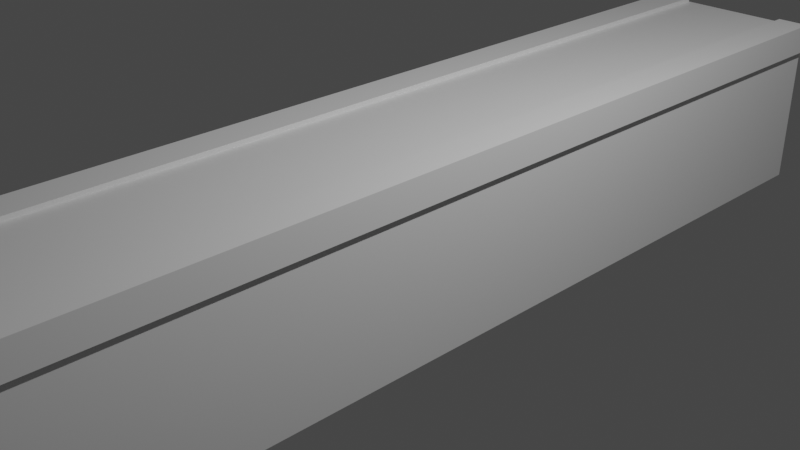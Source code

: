 # Source: Curb.blend  (saved by Blender 2.91.10; exported with 4.5.12 LTS)
import bpy
from mathutils import Matrix  # noqa: F401  (used for matrix-valued properties, if any)

bpy.ops.wm.read_factory_settings(use_empty=True)
scene = bpy.context.scene
scene.name = 'Scene'

# ---- collections
col_collection = bpy.data.collections.new('Collection'); scene.collection.children.link(col_collection)

# ---- materials (node trees are filled in below, after node groups)
mat_material = bpy.data.materials.new('Material')
mat_material.alpha_threshold = 0.0
mat_material.use_transparent_shadow = False
mat_material.line_color = (0.0, 0.0, 0.0, 1.0)
mat_material_001 = bpy.data.materials.new('Material.001')
mat_material_001.alpha_threshold = 0.0
mat_material_001.use_transparent_shadow = False
mat_material_001.line_color = (0.0, 0.0, 0.0, 1.0)
mat_material_002 = bpy.data.materials.new('Material.002')
mat_material_002.alpha_threshold = 0.0
mat_material_002.use_transparent_shadow = False
mat_material_002.line_color = (0.0, 0.0, 0.0, 1.0)
mat_material_005 = bpy.data.materials.new('Material.005')
mat_material_005.alpha_threshold = 0.0
mat_material_005.use_transparent_shadow = False
mat_material_005.line_color = (0.0, 0.0, 0.0, 1.0)
mat_material_004 = bpy.data.materials.new('Material.004')
mat_material_004.alpha_threshold = 0.0
mat_material_004.use_transparent_shadow = False
mat_material_004.line_color = (0.0, 0.0, 0.0, 1.0)
mat_material_003 = bpy.data.materials.new('Material.003')
mat_material_003.alpha_threshold = 0.0
mat_material_003.use_transparent_shadow = False
mat_material_003.line_color = (0.0, 0.0, 0.0, 1.0)

# ---- material node trees
mat_material.use_nodes = True; mat_material.node_tree.nodes.clear()
_N = mat_material.node_tree.nodes; _L = mat_material.node_tree.links
n0 = _N.new('ShaderNodeOutputMaterial'); n0.name = 'Material Output'; n0.location = (300, 300)
n1 = _N.new('ShaderNodeBsdfPrincipled'); n1.name = 'Principled BSDF'; n1.location = (10, 300)
n1.distribution = 'GGX'
n1.subsurface_method = 'BURLEY'
n1.inputs[2].default_value = 0.4
n1.inputs[3].default_value = 1.45
n1.inputs[27].default_value = (0.0, 0.0, 0.0, 1.0)
n1.inputs[28].default_value = 1.0
_L.new(n1.outputs[0], n0.inputs[0])
n0.is_active_output = True
mat_material_001.use_nodes = True; mat_material_001.node_tree.nodes.clear()
_N = mat_material_001.node_tree.nodes; _L = mat_material_001.node_tree.links
n0 = _N.new('ShaderNodeOutputMaterial'); n0.name = 'Material Output'; n0.location = (300, 300)
n1 = _N.new('ShaderNodeBsdfPrincipled'); n1.name = 'Principled BSDF'; n1.location = (10, 300)
n1.distribution = 'GGX'
n1.subsurface_method = 'BURLEY'
n1.inputs[2].default_value = 0.4
n1.inputs[3].default_value = 1.45
n1.inputs[27].default_value = (0.0, 0.0, 0.0, 1.0)
n1.inputs[28].default_value = 1.0
_L.new(n1.outputs[0], n0.inputs[0])
n0.is_active_output = True
mat_material_002.use_nodes = True; mat_material_002.node_tree.nodes.clear()
_N = mat_material_002.node_tree.nodes; _L = mat_material_002.node_tree.links
n0 = _N.new('ShaderNodeOutputMaterial'); n0.name = 'Material Output'; n0.location = (300, 300)
n1 = _N.new('ShaderNodeBsdfPrincipled'); n1.name = 'Principled BSDF'; n1.location = (10, 300)
n1.distribution = 'GGX'
n1.subsurface_method = 'BURLEY'
n1.inputs[2].default_value = 0.4
n1.inputs[3].default_value = 1.45
n1.inputs[27].default_value = (0.0, 0.0, 0.0, 1.0)
n1.inputs[28].default_value = 1.0
_L.new(n1.outputs[0], n0.inputs[0])
n0.is_active_output = True
mat_material_005.use_nodes = True; mat_material_005.node_tree.nodes.clear()
_N = mat_material_005.node_tree.nodes; _L = mat_material_005.node_tree.links
n0 = _N.new('ShaderNodeOutputMaterial'); n0.name = 'Material Output'; n0.location = (300, 300)
n1 = _N.new('ShaderNodeBsdfPrincipled'); n1.name = 'Principled BSDF'; n1.location = (10, 300)
n1.distribution = 'GGX'
n1.subsurface_method = 'BURLEY'
n1.inputs[2].default_value = 0.4
n1.inputs[3].default_value = 1.45
n1.inputs[27].default_value = (0.0, 0.0, 0.0, 1.0)
n1.inputs[28].default_value = 1.0
_L.new(n1.outputs[0], n0.inputs[0])
n0.is_active_output = True
mat_material_004.use_nodes = True; mat_material_004.node_tree.nodes.clear()
_N = mat_material_004.node_tree.nodes; _L = mat_material_004.node_tree.links
n0 = _N.new('ShaderNodeOutputMaterial'); n0.name = 'Material Output'; n0.location = (300, 300)
n1 = _N.new('ShaderNodeBsdfPrincipled'); n1.name = 'Principled BSDF'; n1.location = (10, 300)
n1.distribution = 'GGX'
n1.subsurface_method = 'BURLEY'
n1.inputs[2].default_value = 0.4
n1.inputs[3].default_value = 1.45
n1.inputs[27].default_value = (0.0, 0.0, 0.0, 1.0)
n1.inputs[28].default_value = 1.0
_L.new(n1.outputs[0], n0.inputs[0])
n0.is_active_output = True
mat_material_003.use_nodes = True; mat_material_003.node_tree.nodes.clear()
_N = mat_material_003.node_tree.nodes; _L = mat_material_003.node_tree.links
n0 = _N.new('ShaderNodeOutputMaterial'); n0.name = 'Material Output'; n0.location = (300, 300)
n1 = _N.new('ShaderNodeBsdfPrincipled'); n1.name = 'Principled BSDF'; n1.location = (10, 300)
n1.distribution = 'GGX'
n1.subsurface_method = 'BURLEY'
n1.inputs[2].default_value = 0.4
n1.inputs[3].default_value = 1.45
n1.inputs[27].default_value = (0.0, 0.0, 0.0, 1.0)
n1.inputs[28].default_value = 1.0
_L.new(n1.outputs[0], n0.inputs[0])
n0.is_active_output = True

# ---- world
world_world = bpy.data.worlds.new('World'); scene.world = world_world
world_world.use_nodes = True; world_world.node_tree.nodes.clear()
_N = world_world.node_tree.nodes; _L = world_world.node_tree.links
n0 = _N.new('ShaderNodeOutputWorld'); n0.name = 'World Output'; n0.location = (300, 300)
n1 = _N.new('ShaderNodeBackground'); n1.name = 'Background'; n1.location = (10, 300)
n1.inputs[0].default_value = (0.05088, 0.05088, 0.05088, 1.0)
_L.new(n1.outputs[0], n0.inputs[0])
n0.is_active_output = True
world_world.color = (0.05088, 0.05088, 0.05088)
world_world.use_sun_shadow = False
world_world.sun_shadow_jitter_overblur = 0.0

# ---- cameras
cam_camera = bpy.data.cameras.new('Camera')
cam_camera.clip_end = 100.0
cam_camera.ortho_scale = 7.314

# ---- lights
light_light = bpy.data.lights.new('Light', 'POINT')
light_light.transmission_factor = 0.0
light_light.energy = 1000.0
light_light.shadow_soft_size = 0.1
light_light.shadow_maximum_resolution = 0.006
light_light.use_absolute_resolution = True

# ---- meshes
me_cube = bpy.data.meshes.new('Cube')
me_cube.from_pydata([(1.0, 1.0, 1.0), (1.0, 1.0, -1.0), (1.0, -1.0, 1.0), (1.0, -1.0, -1.0), (-1.0, 1.0, 1.0), (-1.0, 1.0, -1.0), (-1.0, -1.0, 1.0), (-1.0, -1.0, -1.0), (-1.043, -0.9988, 0.711), (-1.043, 0.9988, 0.711), (-1.043, -0.9988, 1.051), (-1.0, -0.9988, 0.711), (-1.0, -0.9988, 1.0), (-1.0, 0.9988, 0.711), (-1.0, 0.9988, 1.0), (-0.6634, 0.9988, 1.0), (-0.6634, -0.9988, 1.0), (-0.6634, 0.9988, 1.051), (-1.043, 0.9988, 1.051), (-0.6634, -0.9988, 1.051), (0.6738, -0.9971, 1.042), (0.6738, 0.9971, 1.042), (1.054, -0.9971, 0.702), (1.054, -0.9971, 1.042), (1.054, 0.9971, 0.702), (1.054, 0.9971, 1.042), (0.6738, 0.9971, 1.0), (1.0, -0.9971, 1.0), (1.0, 0.9971, 1.0), (0.6738, -0.9971, 1.0), (1.0, 0.9971, 0.702), (1.0, -0.9971, 0.702)], [], [(0, 4, 6, 2), (3, 2, 6, 7), (7, 6, 4, 5), (5, 1, 3, 7), (1, 0, 2, 3), (5, 4, 0, 1), (8, 9, 13, 11), (8, 10, 18, 9), (16, 19, 10, 8, 11, 12), (13, 14, 12, 11), (9, 18, 17, 15, 14, 13), (15, 16, 12, 14), (15, 17, 19, 16), (17, 18, 10, 19), (24, 25, 23, 22), (25, 21, 20, 23), (28, 27, 29, 26), (30, 31, 27, 28), (29, 20, 21, 26), (21, 25, 24, 30, 28, 26), (22, 23, 20, 29, 27, 31), (30, 24, 22, 31)])
_uv = me_cube.uv_layers.new(name='UVMap')
_uv.uv.foreach_set('vector', [0.625, 0.5, 0.875, 0.5, 0.875, 0.75, 0.625, 0.75, 0.375, 0.75, 0.625, 0.75, 0.625, 1.0, 0.375, 1.0, 0.375, 0.0, 0.625, 0.0, 0.625, 0.25, 0.375, 0.25, 0.125, 0.5, 0.375, 0.5, 0.375, 0.75, 0.125, 0.75, 0.375, 0.5, 0.625, 0.5, 0.625, 0.75, 0.375, 0.75, 0.375, 0.25, 0.625, 0.25, 0.625, 0.5, 0.375, 0.5, 0.125, 0.75, 0.125, 0.5, 0.1536, 0.5, 0.1536, 0.75, 0.375, 0.0, 0.625, 0.0, 0.625, 0.25, 0.375, 0.25, 0.5875, 0.75, 0.625, 0.75, 0.625, 1.0, 0.375, 1.0, 0.375, 0.9714, 0.5875, 0.9714, 0.5889, 0.2498, 0.625, 0.2498, 0.625, 0.0001556, 0.5889, 0.0001556, 0.375, 0.25, 0.625, 0.25, 0.625, 0.5, 0.5875, 0.5, 0.5875, 0.2786, 0.375, 0.2786, 0.8329, 0.5002, 0.8329, 0.7498, 0.875, 0.7498, 0.875, 0.5002, 0.5875, 0.5, 0.625, 0.5, 0.625, 0.75, 0.5875, 0.75, 0.625, 0.5, 0.875, 0.5, 0.875, 0.75, 0.625, 0.75, 0.375, 0.5, 0.625, 0.5, 0.625, 0.75, 0.375, 0.75, 0.625, 0.5, 0.875, 0.5, 0.875, 0.75, 0.625, 0.75, 0.625, 0.5004, 0.625, 0.7496, 0.6658, 0.7496, 0.6658, 0.5004, 0.5878, 0.5004, 0.5878, 0.7496, 0.625, 0.7496, 0.625, 0.5004, 0.5941, 0.0, 0.625, 0.0, 0.625, 0.25, 0.5941, 0.25, 0.625, 0.25, 0.625, 0.5, 0.375, 0.5, 0.375, 0.4646, 0.5941, 0.4646, 0.5941, 0.25, 0.375, 0.75, 0.625, 0.75, 0.625, 1.0, 0.5941, 1.0, 0.5941, 0.7854, 0.375, 0.7854, 0.3396, 0.5, 0.375, 0.5, 0.375, 0.75, 0.3396, 0.75])
_uv.active_render = True
_uv = me_cube.uv_layers.new(name='CarteUV')
_uv.uv.foreach_set('vector', [0.0, 0.0, 0.0, 0.0, 0.0, 0.0, 0.0, 0.0, 0.0, 0.0, 0.0, 0.0, 0.0, 0.0, 0.0, 0.0, 0.0, 0.0, 0.0, 0.0, 0.0, 0.0, 0.0, 0.0, 0.0, 0.0, 0.0, 0.0, 0.0, 0.0, 0.0, 0.0, 0.0, 0.0, 0.0, 0.0, 0.0, 0.0, 0.0, 0.0, 0.0, 0.0, 0.0, 0.0, 0.0, 0.0, 0.0, 0.0, 0.0, 0.0, 0.0, 0.0, 0.0, 0.0, 0.0, 0.0, 0.0, 0.0, 0.0, 0.0, 0.0, 0.0, 0.0, 0.0, 0.0, 0.0, 0.0, 0.0, 0.0, 0.0, 0.0, 0.0, 0.0, 0.0, 0.0, 0.0, 0.0, 0.0, 0.0, 0.0, 0.0, 0.0, 0.0, 0.0, 0.0, 0.0, 0.0, 0.0, 0.0, 0.0, 0.0, 0.0, 0.0, 0.0, 0.0, 0.0, 0.0, 0.0, 0.0, 0.0, 0.0, 0.0, 0.0, 0.0, 0.0, 0.0, 0.0, 0.0, 0.0, 0.0, 0.0, 0.0, 0.0, 0.0, 0.0, 0.0, 0.0, 0.0, 0.0, 0.0, 0.0, 0.0, 0.0, 0.0, 0.0, 0.0, 0.0, 0.0, 0.0, 0.0, 0.0, 0.0, 0.0, 0.0, 0.0, 0.0, 0.0, 0.0, 0.0, 0.0, 0.0, 0.0, 0.0, 0.0, 0.0, 0.0, 0.0, 0.0, 0.0, 0.0, 0.0, 0.0, 0.0, 0.0, 0.0, 0.0, 0.0, 0.0, 0.0, 0.0, 0.0, 0.0, 0.0, 0.0, 0.0, 0.0, 0.0, 0.0, 0.0, 0.0, 0.0, 0.0, 0.0, 0.0, 0.0, 0.0, 0.0, 0.0, 0.0, 0.0, 0.0, 0.0, 0.0, 0.0, 0.0, 0.0, 0.0, 0.0, 0.0, 0.0, 0.0, 0.0])
me_cube.materials.append(mat_material)
me_cube.materials.append(mat_material_001)
me_cube.materials.append(mat_material_002)
me_cube.materials.append(mat_material_005)
me_cube.materials.append(mat_material_004)
me_cube.materials.append(mat_material_003)
me_cube.use_remesh_preserve_volume = False
me_cube.use_remesh_preserve_attributes = False
me_cube.use_mirror_vertex_groups = False
me_cube.update()

# ---- objects
ob_curbe = bpy.data.objects.new('Curbe', me_cube)
ob_light = bpy.data.objects.new('Light', light_light)
ob_camera = bpy.data.objects.new('Camera', cam_camera)

# ---- transforms, parenting, visibility, modifiers, constraints
ob_curbe.location = (0.0, 0.0, 0.0)
ob_curbe.scale = (1.0, 5.967, 1.0)
ob_curbe.lock_rotations_4d = False
ob_curbe.empty_display_type = 'ARROWS'
ob_curbe.lineart.crease_threshold = 0.0
ob_light.location = (4.076, 1.005, 5.904)
ob_light.rotation_euler = (0.6503, 0.05522, 1.866)
ob_light.lock_rotations_4d = False
ob_light.empty_display_type = 'ARROWS'
ob_light.color = (0.0, 0.0, 0.0, 0.0)
ob_light.lineart.crease_threshold = 0.0
ob_camera.location = (7.359, -6.926, 4.958)
ob_camera.rotation_euler = (1.109, 0.0, 0.8149)
ob_camera.lock_rotations_4d = False
ob_camera.empty_display_type = 'ARROWS'
ob_camera.color = (0.0, 0.0, 0.0, 0.0)
ob_camera.display_type = 'WIRE'
ob_camera.lineart.crease_threshold = 0.0

# ---- collection membership
col_collection.objects.link(ob_curbe)
col_collection.objects.link(ob_light)
col_collection.objects.link(ob_camera)

# ---- scene / render settings (as saved in the file)
scene.camera = ob_camera
scene.frame_start = 1; scene.frame_end = 250; scene.frame_set(1)
scene.render.engine = 'BLENDER_EEVEE_NEXT'
scene.cycles.use_denoising = False
scene.cycles.samples = 128
scene.cycles.sampling_pattern = 'TABULATED_SOBOL'
scene.cycles.use_adaptive_sampling = False
scene.cycles.use_light_tree = False
scene.view_settings.view_transform = 'Filmic'
bpy.context.view_layer.update()
